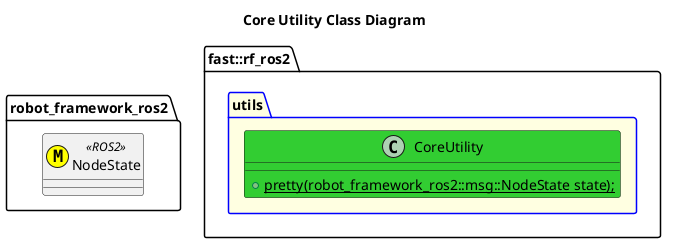

The diagram above was rendered by PlantUML. Its source (embedded in the PNG):
@startuml
title Core Utility Class Diagram
namespace robot_framework_ros2  {
    class NodeState <<(M,#FFFF00)>> <<ROS2>>
    
}
namespace fast::rf_ros2 {
    package utils  #LightYellow;line:blue {
        class CoreUtility #LimeGreen {
            +{static} pretty(robot_framework_ros2::msg::NodeState state);
        }
    }
}

@enduml